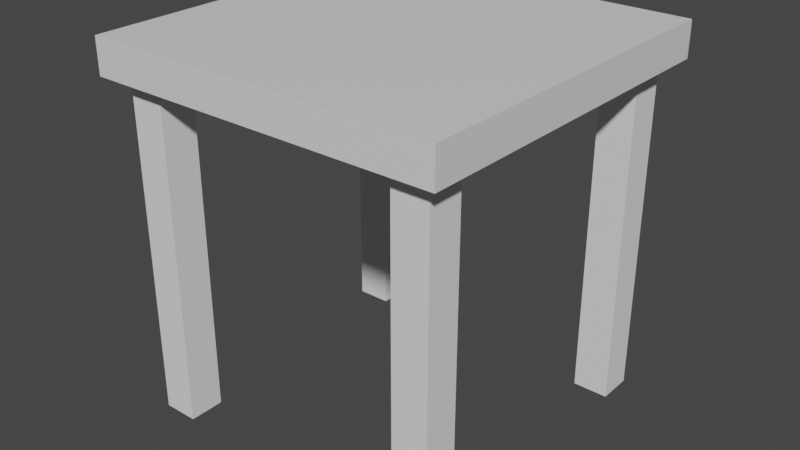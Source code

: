 # Source: stool.blend  (saved by Blender 2.91.10; exported with 4.5.12 LTS)
import bpy
from mathutils import Matrix  # noqa: F401  (used for matrix-valued properties, if any)

bpy.ops.wm.read_factory_settings(use_empty=True)
scene = bpy.context.scene
scene.name = 'Scene'

# ---- collections
col_collection = bpy.data.collections.new('Collection'); scene.collection.children.link(col_collection)

# ---- materials (node trees are filled in below, after node groups)
mat_material = bpy.data.materials.new('Material')
mat_material.alpha_threshold = 0.0
mat_material.use_transparent_shadow = False
mat_material.line_color = (0.0, 0.0, 0.0, 1.0)

# ---- material node trees
mat_material.use_nodes = True; mat_material.node_tree.nodes.clear()
_N = mat_material.node_tree.nodes; _L = mat_material.node_tree.links
n0 = _N.new('ShaderNodeOutputMaterial'); n0.name = 'Material Output'; n0.location = (300, 300)
n1 = _N.new('ShaderNodeBsdfPrincipled'); n1.name = 'Principled BSDF'; n1.location = (10, 300)
n1.distribution = 'GGX'
n1.subsurface_method = 'BURLEY'
n1.inputs[2].default_value = 0.4
n1.inputs[3].default_value = 1.45
n1.inputs[27].default_value = (0.0, 0.0, 0.0, 1.0)
n1.inputs[28].default_value = 1.0
_L.new(n1.outputs[0], n0.inputs[0])
n0.is_active_output = True

# ---- world
world_world = bpy.data.worlds.new('World'); scene.world = world_world
world_world.use_nodes = True; world_world.node_tree.nodes.clear()
_N = world_world.node_tree.nodes; _L = world_world.node_tree.links
n0 = _N.new('ShaderNodeOutputWorld'); n0.name = 'World Output'; n0.location = (300, 300)
n1 = _N.new('ShaderNodeBackground'); n1.name = 'Background'; n1.location = (10, 300)
n1.inputs[0].default_value = (0.05088, 0.05088, 0.05088, 1.0)
_L.new(n1.outputs[0], n0.inputs[0])
n0.is_active_output = True
world_world.color = (0.05088, 0.05088, 0.05088)
world_world.use_sun_shadow = False
world_world.sun_shadow_jitter_overblur = 0.0

# ---- meshes
me_cube = bpy.data.meshes.new('Cube')
me_cube.from_pydata([(1.0, 1.0, 1.0), (1.0, 1.0, -1.0), (1.0, -1.0, 1.0), (1.0, -1.0, -1.0), (-1.0, 1.0, 1.0), (-1.0, 1.0, -1.0), (-1.0, -1.0, 1.0), (-1.0, -1.0, -1.0)], [], [(0, 4, 6, 2), (3, 2, 6, 7), (7, 6, 4, 5), (5, 1, 3, 7), (1, 0, 2, 3), (5, 4, 0, 1)])
_uv = me_cube.uv_layers.new(name='UVMap')
_uv.uv.foreach_set('vector', [0.625, 0.5, 0.875, 0.5, 0.875, 0.75, 0.625, 0.75, 0.375, 0.75, 0.625, 0.75, 0.625, 1.0, 0.375, 1.0, 0.375, 0.0, 0.625, 0.0, 0.625, 0.25, 0.375, 0.25, 0.125, 0.5, 0.375, 0.5, 0.375, 0.75, 0.125, 0.75, 0.375, 0.5, 0.625, 0.5, 0.625, 0.75, 0.375, 0.75, 0.375, 0.25, 0.625, 0.25, 0.625, 0.5, 0.375, 0.5])
me_cube.materials.append(mat_material)
me_cube.use_remesh_preserve_volume = False
me_cube.use_remesh_preserve_attributes = False
me_cube.use_mirror_vertex_groups = False
me_cube.update()
me_cube_001 = bpy.data.meshes.new('Cube.001')
me_cube_001.from_pydata([(-1.0, -1.0, -1.0), (-1.0, -1.0, 1.0), (-1.0, 1.0, -1.0), (-1.0, 1.0, 1.0), (1.0, -1.0, -1.0), (1.0, -1.0, 1.0), (1.0, 1.0, -1.0), (1.0, 1.0, 1.0)], [], [(0, 1, 3, 2), (2, 3, 7, 6), (6, 7, 5, 4), (4, 5, 1, 0), (2, 6, 4, 0), (7, 3, 1, 5)])
_uv = me_cube_001.uv_layers.new(name='UVMap')
_uv.uv.foreach_set('vector', [0.375, 0.0, 0.625, 0.0, 0.625, 0.25, 0.375, 0.25, 0.375, 0.25, 0.625, 0.25, 0.625, 0.5, 0.375, 0.5, 0.375, 0.5, 0.625, 0.5, 0.625, 0.75, 0.375, 0.75, 0.375, 0.75, 0.625, 0.75, 0.625, 1.0, 0.375, 1.0, 0.125, 0.5, 0.375, 0.5, 0.375, 0.75, 0.125, 0.75, 0.625, 0.5, 0.875, 0.5, 0.875, 0.75, 0.625, 0.75])
me_cube_001.use_remesh_fix_poles = True
me_cube_001.use_remesh_preserve_attributes = False
me_cube_001.use_mirror_vertex_groups = False
me_cube_001.update()
me_cube_002 = bpy.data.meshes.new('Cube.002')
me_cube_002.from_pydata([(-1.0, -1.0, -1.0), (-1.0, -1.0, 1.0), (-1.0, 1.0, -1.0), (-1.0, 1.0, 1.0), (1.0, -1.0, -1.0), (1.0, -1.0, 1.0), (1.0, 1.0, -1.0), (1.0, 1.0, 1.0)], [], [(0, 1, 3, 2), (2, 3, 7, 6), (6, 7, 5, 4), (4, 5, 1, 0), (2, 6, 4, 0), (7, 3, 1, 5)])
_uv = me_cube_002.uv_layers.new(name='UVMap')
_uv.uv.foreach_set('vector', [0.375, 0.0, 0.625, 0.0, 0.625, 0.25, 0.375, 0.25, 0.375, 0.25, 0.625, 0.25, 0.625, 0.5, 0.375, 0.5, 0.375, 0.5, 0.625, 0.5, 0.625, 0.75, 0.375, 0.75, 0.375, 0.75, 0.625, 0.75, 0.625, 1.0, 0.375, 1.0, 0.125, 0.5, 0.375, 0.5, 0.375, 0.75, 0.125, 0.75, 0.625, 0.5, 0.875, 0.5, 0.875, 0.75, 0.625, 0.75])
me_cube_002.use_remesh_fix_poles = True
me_cube_002.use_remesh_preserve_attributes = False
me_cube_002.use_mirror_vertex_groups = False
me_cube_002.update()
me_cube_004 = bpy.data.meshes.new('Cube.004')
me_cube_004.from_pydata([(-1.0, -1.0, -1.0), (-1.0, -1.0, 1.0), (-1.0, 1.0, -1.0), (-1.0, 1.0, 1.0), (1.0, -1.0, -1.0), (1.0, -1.0, 1.0), (1.0, 1.0, -1.0), (1.0, 1.0, 1.0)], [], [(0, 1, 3, 2), (2, 3, 7, 6), (6, 7, 5, 4), (4, 5, 1, 0), (2, 6, 4, 0), (7, 3, 1, 5)])
_uv = me_cube_004.uv_layers.new(name='UVMap')
_uv.uv.foreach_set('vector', [0.375, 0.0, 0.625, 0.0, 0.625, 0.25, 0.375, 0.25, 0.375, 0.25, 0.625, 0.25, 0.625, 0.5, 0.375, 0.5, 0.375, 0.5, 0.625, 0.5, 0.625, 0.75, 0.375, 0.75, 0.375, 0.75, 0.625, 0.75, 0.625, 1.0, 0.375, 1.0, 0.125, 0.5, 0.375, 0.5, 0.375, 0.75, 0.125, 0.75, 0.625, 0.5, 0.875, 0.5, 0.875, 0.75, 0.625, 0.75])
me_cube_004.use_remesh_fix_poles = True
me_cube_004.use_remesh_preserve_attributes = False
me_cube_004.use_mirror_vertex_groups = False
me_cube_004.update()
me_cube_003 = bpy.data.meshes.new('Cube.003')
me_cube_003.from_pydata([(-1.0, -1.0, -1.0), (-1.0, -1.0, 1.0), (-1.0, 1.0, -1.0), (-1.0, 1.0, 1.0), (1.0, -1.0, -1.0), (1.0, -1.0, 1.0), (1.0, 1.0, -1.0), (1.0, 1.0, 1.0)], [], [(0, 1, 3, 2), (2, 3, 7, 6), (6, 7, 5, 4), (4, 5, 1, 0), (2, 6, 4, 0), (7, 3, 1, 5)])
_uv = me_cube_003.uv_layers.new(name='UVMap')
_uv.uv.foreach_set('vector', [0.375, 0.0, 0.625, 0.0, 0.625, 0.25, 0.375, 0.25, 0.375, 0.25, 0.625, 0.25, 0.625, 0.5, 0.375, 0.5, 0.375, 0.5, 0.625, 0.5, 0.625, 0.75, 0.375, 0.75, 0.375, 0.75, 0.625, 0.75, 0.625, 1.0, 0.375, 1.0, 0.125, 0.5, 0.375, 0.5, 0.375, 0.75, 0.125, 0.75, 0.625, 0.5, 0.875, 0.5, 0.875, 0.75, 0.625, 0.75])
me_cube_003.use_remesh_fix_poles = True
me_cube_003.use_remesh_preserve_attributes = False
me_cube_003.use_mirror_vertex_groups = False
me_cube_003.update()

# ---- objects
ob_base = bpy.data.objects.new('Base', me_cube)
ob_leg1 = bpy.data.objects.new('leg1', me_cube_001)
ob_leg2 = bpy.data.objects.new('leg2', me_cube_002)
ob_leg4 = bpy.data.objects.new('leg4', me_cube_004)
ob_leg3 = bpy.data.objects.new('leg3', me_cube_003)

# ---- transforms, parenting, visibility, modifiers, constraints
ob_base.location = (0.0, 0.0, 1.0)
ob_base.scale = (1.0, 1.0, 0.1)
ob_base.lock_rotations_4d = False
ob_base.empty_display_type = 'ARROWS'
ob_base.lineart.crease_threshold = 0.0
ob_leg1.location = (-0.8, 0.8, 0.0)
ob_leg1.scale = (0.1, 0.1, 1.0)
ob_leg1.lineart.crease_threshold = 0.0
ob_leg2.location = (0.8, -0.8, 0.0)
ob_leg2.scale = (0.1, 0.1, 1.0)
ob_leg2.lineart.crease_threshold = 0.0
ob_leg4.location = (-0.8, -0.8, 0.0)
ob_leg4.scale = (0.1, 0.1, 1.0)
ob_leg4.lineart.crease_threshold = 0.0
ob_leg3.location = (0.8, 0.8, 0.0)
ob_leg3.scale = (0.1, 0.1, 1.0)
ob_leg3.lineart.crease_threshold = 0.0

# ---- collection membership
col_collection.objects.link(ob_base)
col_collection.objects.link(ob_leg1)
col_collection.objects.link(ob_leg2)
col_collection.objects.link(ob_leg4)
col_collection.objects.link(ob_leg3)

# ---- scene / render settings (as saved in the file)
scene.frame_start = 1; scene.frame_end = 250; scene.frame_set(1)
scene.render.engine = 'BLENDER_EEVEE_NEXT'
scene.cycles.use_denoising = False
scene.cycles.samples = 128
scene.cycles.sampling_pattern = 'TABULATED_SOBOL'
scene.cycles.use_adaptive_sampling = False
scene.cycles.use_light_tree = False
scene.view_settings.view_transform = 'Filmic'
bpy.context.view_layer.update()

# ---- added for rendering (the .blend has no active camera and no usable light): camera, sun
cam_auto = bpy.data.cameras.new('AutoCamera')
cam_auto.lens = 50.0
cam_auto.sensor_width = 36.0
cam_auto.clip_end = 1000.0
ob_auto_camera = bpy.data.objects.new('AutoCamera', cam_auto)
scene.collection.objects.link(ob_auto_camera)
ob_auto_camera.location = (3.25937, -3.91124, 2.65749)
ob_auto_camera.rotation_euler = (1.09748, -7.21219e-08, 0.694738)
scene.camera = ob_auto_camera
light_auto_sun = bpy.data.lights.new('AutoSun', 'SUN')
light_auto_sun.energy = 3.0
light_auto_sun.angle = 0.0523599
ob_auto_sun = bpy.data.objects.new('AutoSun', light_auto_sun)
scene.collection.objects.link(ob_auto_sun)
ob_auto_sun.rotation_euler = (0.872665, 0.174533, 0.523599)
bpy.context.view_layer.update()
